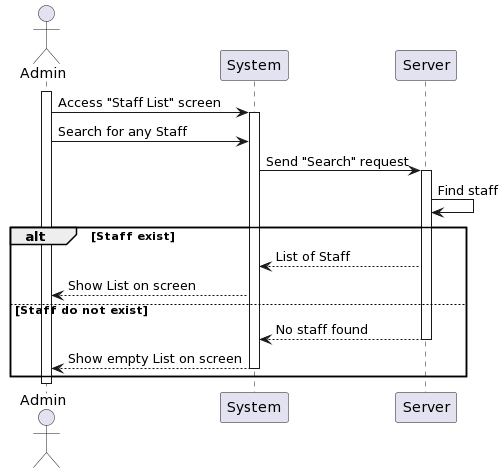

The diagram above was rendered by PlantUML. Its source (embedded in the PNG):
@startuml
actor Admin as User
participant System
participant Server

activate User
User -> System: Access "Staff List" screen
activate System
User -> System: Search for any Staff
System -> Server: Send "Search" request
activate Server
Server -> Server: Find staff
alt Staff exist
    Server --> System: List of Staff
    System --> User: Show List on screen
else Staff do not exist
    Server --> System: No staff found
    deactivate Server
    System --> User: Show empty List on screen
    deactivate System
end 

deactivate User
@enduml